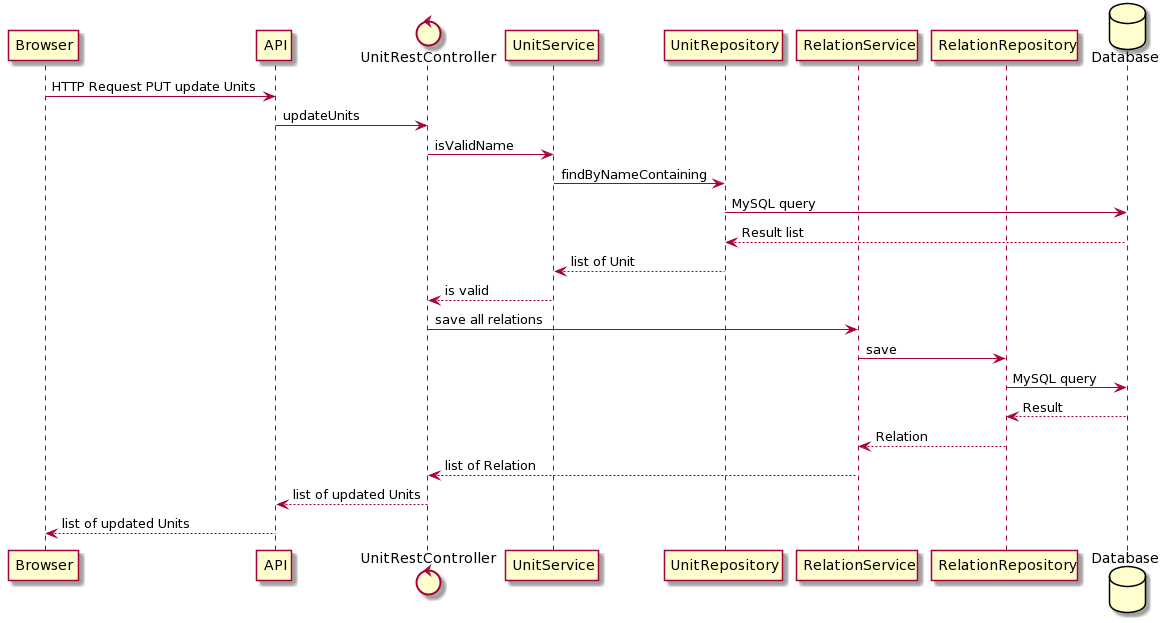

The diagram above was rendered by PlantUML. Its source (embedded in the PNG):
@startuml
participant Browser
participant API
control UnitRestController
participant UnitService
participant UnitRepository
participant RelationService
participant RelationRepository
database Database

Browser -> API: HTTP Request PUT update Units
API -> UnitRestController: updateUnits
UnitRestController -> UnitService: isValidName
UnitService -> UnitRepository: findByNameContaining
UnitRepository -> Database: MySQL query
Database --> UnitRepository: Result list
UnitRepository --> UnitService: list of Unit
UnitService --> UnitRestController: is valid
UnitRestController -> RelationService: save all relations
RelationService -> RelationRepository: save
RelationRepository -> Database: MySQL query
Database --> RelationRepository: Result
RelationRepository --> RelationService: Relation
RelationService --> UnitRestController: list of Relation
UnitRestController --> API: list of updated Units
API --> Browser: list of updated Units
@enduml